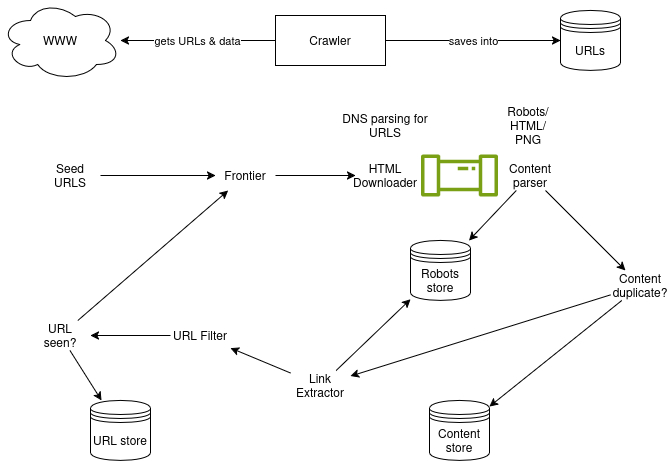

The diagram above was exported from draw.io. Its source (the exported page's mxGraphModel, read from the mxfile embedded in the PNG):
<mxGraphModel dx="1360" dy="795" grid="1" gridSize="10" guides="1" tooltips="1" connect="1" arrows="1" fold="1" page="1" pageScale="1" pageWidth="850" pageHeight="1100" math="0" shadow="0">
  <root>
    <mxCell id="0" />
    <mxCell id="1" parent="0" />
    <mxCell id="2" parent="1" style="ellipse;shape=cloud;whiteSpace=wrap;html=1;" value="WWW" vertex="1">
      <mxGeometry height="80" width="120" x="90" y="320" as="geometry" />
    </mxCell>
    <mxCell id="4" edge="1" parent="1" source="3" style="edgeStyle=none;html=1;" target="2" value="gets URLs &amp;amp; data">
      <mxGeometry relative="1" as="geometry" />
    </mxCell>
    <mxCell id="6" edge="1" parent="1" source="3" style="edgeStyle=none;html=1;" target="5" value="saves into">
      <mxGeometry relative="1" as="geometry" />
    </mxCell>
    <mxCell id="3" parent="1" style="html=1;whiteSpace=wrap;" value="Crawler" vertex="1">
      <mxGeometry height="50" width="110" x="365" y="335" as="geometry" />
    </mxCell>
    <mxCell id="5" parent="1" style="shape=datastore;whiteSpace=wrap;html=1;" value="URLs" vertex="1">
      <mxGeometry height="60" width="60" x="650" y="330" as="geometry" />
    </mxCell>
    <mxCell id="9" edge="1" parent="1" source="7" style="edgeStyle=none;html=1;" target="8">
      <mxGeometry relative="1" as="geometry" />
    </mxCell>
    <mxCell id="7" parent="1" style="text;html=1;align=center;verticalAlign=middle;whiteSpace=wrap;rounded=0;" value="Seed URLS" vertex="1">
      <mxGeometry height="30" width="60" x="130" y="480" as="geometry" />
    </mxCell>
    <mxCell id="12" edge="1" parent="1" source="8" style="edgeStyle=none;html=1;" target="11">
      <mxGeometry relative="1" as="geometry" />
    </mxCell>
    <mxCell id="8" parent="1" style="text;html=1;align=center;verticalAlign=middle;whiteSpace=wrap;rounded=0;" value="Frontier" vertex="1">
      <mxGeometry height="30" width="60" x="305" y="480" as="geometry" />
    </mxCell>
    <mxCell id="10" parent="1" style="sketch=0;outlineConnect=0;fontColor=#232F3E;gradientColor=none;fillColor=#7AA116;strokeColor=none;dashed=0;verticalLabelPosition=bottom;verticalAlign=top;align=center;html=1;fontSize=12;fontStyle=0;aspect=fixed;pointerEvents=1;shape=mxgraph.aws4.iot_analytics_pipeline;" value="" vertex="1">
      <mxGeometry height="42" width="78" x="510" y="474" as="geometry" />
    </mxCell>
    <mxCell id="11" parent="1" style="text;html=1;align=center;verticalAlign=middle;whiteSpace=wrap;rounded=0;" value="HTML Downloader" vertex="1">
      <mxGeometry height="30" width="60" x="445" y="480" as="geometry" />
    </mxCell>
    <mxCell id="15" edge="1" parent="1" source="13" style="edgeStyle=none;html=1;" target="14">
      <mxGeometry relative="1" as="geometry" />
    </mxCell>
    <mxCell id="21" edge="1" parent="1" source="13" style="edgeStyle=none;html=1;" target="20">
      <mxGeometry relative="1" as="geometry" />
    </mxCell>
    <mxCell id="13" parent="1" style="text;html=1;align=center;verticalAlign=middle;whiteSpace=wrap;rounded=0;" value="Content parser" vertex="1">
      <mxGeometry height="30" width="60" x="590" y="480" as="geometry" />
    </mxCell>
    <mxCell id="17" edge="1" parent="1" source="14" style="edgeStyle=none;html=1;" target="16">
      <mxGeometry relative="1" as="geometry" />
    </mxCell>
    <mxCell id="19" edge="1" parent="1" source="14" style="edgeStyle=none;html=1;" target="18">
      <mxGeometry relative="1" as="geometry" />
    </mxCell>
    <mxCell id="14" parent="1" style="text;html=1;align=center;verticalAlign=middle;whiteSpace=wrap;rounded=0;" value="Content duplicate?" vertex="1">
      <mxGeometry height="30" width="60" x="700" y="590" as="geometry" />
    </mxCell>
    <mxCell id="16" parent="1" style="shape=datastore;whiteSpace=wrap;html=1;" value="Content store" vertex="1">
      <mxGeometry height="60" width="60" x="519" y="720" as="geometry" />
    </mxCell>
    <mxCell id="22" edge="1" parent="1" source="18" style="edgeStyle=none;html=1;" target="20">
      <mxGeometry relative="1" as="geometry" />
    </mxCell>
    <mxCell id="26" edge="1" parent="1" source="18" style="edgeStyle=none;html=1;" target="23">
      <mxGeometry relative="1" as="geometry" />
    </mxCell>
    <mxCell id="18" parent="1" style="text;html=1;align=center;verticalAlign=middle;whiteSpace=wrap;rounded=0;" value="Link Extractor" vertex="1">
      <mxGeometry height="30" width="60" x="380" y="690" as="geometry" />
    </mxCell>
    <mxCell id="20" parent="1" style="shape=datastore;whiteSpace=wrap;html=1;" value="Robots store" vertex="1">
      <mxGeometry height="60" width="60" x="500" y="560" as="geometry" />
    </mxCell>
    <mxCell id="27" edge="1" parent="1" source="23" style="edgeStyle=none;html=1;" target="24">
      <mxGeometry relative="1" as="geometry" />
    </mxCell>
    <mxCell id="23" parent="1" style="text;html=1;align=center;verticalAlign=middle;whiteSpace=wrap;rounded=0;" value="URL Filter" vertex="1">
      <mxGeometry height="30" width="60" x="260" y="640" as="geometry" />
    </mxCell>
    <mxCell id="28" edge="1" parent="1" source="24" style="edgeStyle=none;html=1;" target="8">
      <mxGeometry relative="1" as="geometry" />
    </mxCell>
    <mxCell id="29" edge="1" parent="1" source="24" style="edgeStyle=none;html=1;" target="25">
      <mxGeometry relative="1" as="geometry" />
    </mxCell>
    <mxCell id="24" parent="1" style="text;html=1;align=center;verticalAlign=middle;whiteSpace=wrap;rounded=0;" value="URL seen?" vertex="1">
      <mxGeometry height="30" width="60" x="120" y="640" as="geometry" />
    </mxCell>
    <mxCell id="25" parent="1" style="shape=datastore;whiteSpace=wrap;html=1;" value="URL store" vertex="1">
      <mxGeometry height="60" width="60" x="180" y="720" as="geometry" />
    </mxCell>
    <mxCell id="30" parent="1" style="text;html=1;align=center;verticalAlign=middle;whiteSpace=wrap;rounded=0;" value="DNS parsing for URLS" vertex="1">
      <mxGeometry height="30" width="120" x="415" y="430" as="geometry" />
    </mxCell>
    <mxCell id="31" parent="1" style="text;html=1;align=center;verticalAlign=middle;whiteSpace=wrap;rounded=0;" value="Robots/HTML/PNG" vertex="1">
      <mxGeometry height="30" width="60" x="588" y="430" as="geometry" />
    </mxCell>
  </root>
</mxGraphModel>